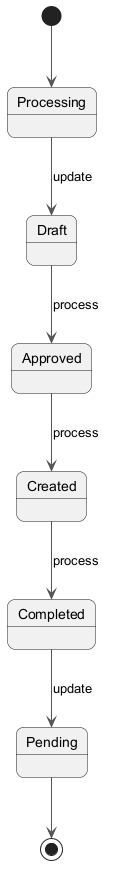

The diagram above was rendered by PlantUML. Its source (embedded in the PNG):
@startuml
skinparam backgroundColor #FFFFFF
skinparam roundCorner 15
skinparam ArrowColor #555555
[*] --> Processing
Processing --> Draft : update
Draft --> Approved : process
Approved --> Created : process
Created --> Completed : process
Completed --> Pending : update
Pending --> [*]
@enduml